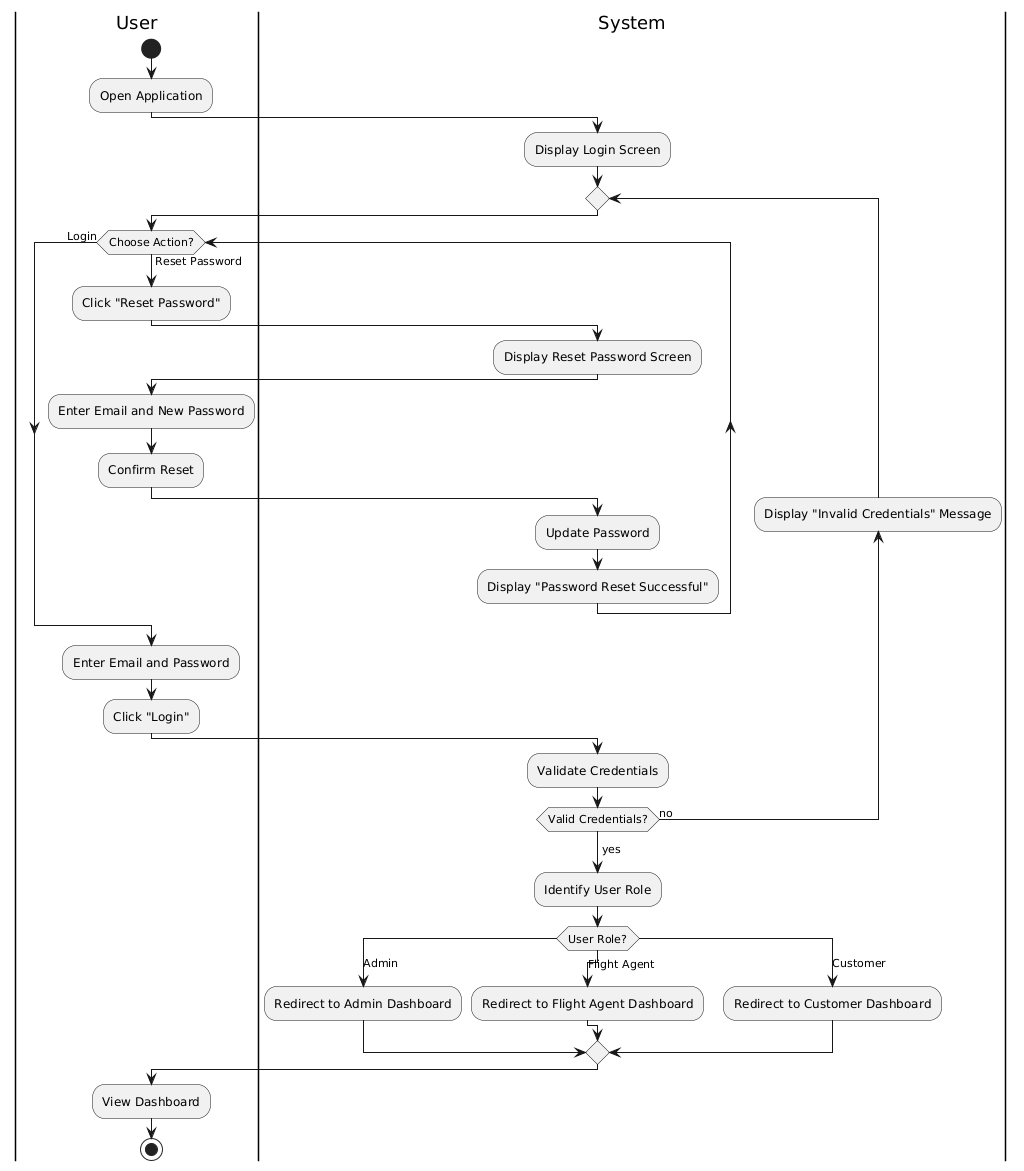

The diagram above was rendered by PlantUML. Its source (embedded in the PNG):
@startuml
|User|
start
:Open Application;

|System|
:Display Login Screen;

repeat
  |User|
  while (Choose Action?) is (Reset Password)
    :Click "Reset Password";
    |System|
    :Display Reset Password Screen;
    |User|
    :Enter Email and New Password;
    :Confirm Reset;
    |System|
    :Update Password;
    :Display "Password Reset Successful";
  endwhile (Login)

  |User|
  :Enter Email and Password;
  :Click "Login";

  |System|
  :Validate Credentials;

  backward:Display "Invalid Credentials" Message;
  repeat while (Valid Credentials?) is (no)
  ->yes;
  :Identify User Role;

  switch(User Role?)
  case (Admin)
    :Redirect to Admin Dashboard;
  case (Flight Agent)
    :Redirect to Flight Agent Dashboard;
  case (Customer)
    :Redirect to Customer Dashboard;
  endswitch

|User|
:View Dashboard;
stop
@enduml